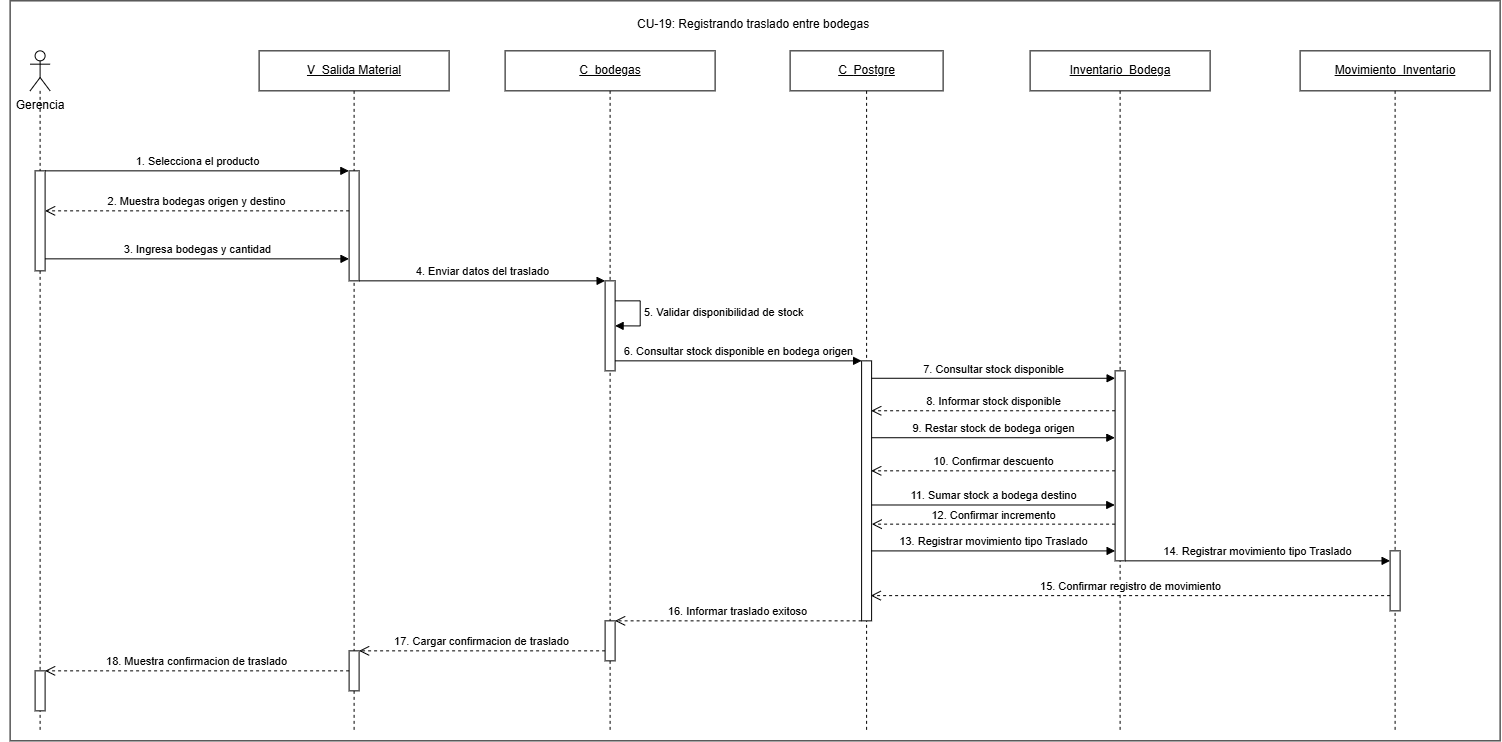

The diagram above was exported from draw.io. Its source (the exported page's mxGraphModel, read from the mxfile embedded in the PNG):
<mxGraphModel dx="2133" dy="1204" grid="1" gridSize="10" guides="1" tooltips="1" connect="1" arrows="1" fold="1" page="1" pageScale="1" pageWidth="827" pageHeight="1169" math="0" shadow="0">
  <root>
    <mxCell id="0" />
    <mxCell id="1" parent="0" />
    <mxCell id="9rhTSO8X-yOBaj7AJeQ2-1" parent="1" style="rounded=0;whiteSpace=wrap;html=1;" value="" vertex="1">
      <mxGeometry height="740" width="1490" x="70" y="140" as="geometry" />
    </mxCell>
    <mxCell id="yprJSq8L0-OxL9pa1_xO-38" parent="1" style="text;html=1;whiteSpace=wrap;strokeColor=none;fillColor=none;align=center;verticalAlign=middle;rounded=0;" value="Gerencia" vertex="1">
      <mxGeometry height="30" width="80" x="60" y="230" as="geometry" />
    </mxCell>
    <mxCell id="yprJSq8L0-OxL9pa1_xO-39" parent="1" style="shape=umlLifeline;perimeter=lifelinePerimeter;whiteSpace=wrap;html=1;container=1;dropTarget=0;collapsible=0;recursiveResize=0;outlineConnect=0;portConstraint=eastwest;participant=umlActor;" value="" vertex="1">
      <mxGeometry height="680" width="20" x="90" y="190" as="geometry" />
    </mxCell>
    <mxCell id="W4s0ppxTG4VbUvsEKifI-1" parent="yprJSq8L0-OxL9pa1_xO-39" style="html=1;points=[[0,0,0,0,5],[0,1,0,0,-5],[1,0,0,0,5],[1,1,0,0,-5]];perimeter=orthogonalPerimeter;outlineConnect=0;targetShapes=umlLifeline;portConstraint=eastwest;" value="" vertex="1">
      <mxGeometry height="100" width="10" x="5" y="120" as="geometry" />
    </mxCell>
    <mxCell id="6ZjyEs2489euckKY8hBH-1" parent="yprJSq8L0-OxL9pa1_xO-39" style="html=1;points=[[0,0,0,0,5],[0,1,0,0,-5],[1,0,0,0,5],[1,1,0,0,-5]];perimeter=orthogonalPerimeter;outlineConnect=0;targetShapes=umlLifeline;portConstraint=eastwest;" value="" vertex="1">
      <mxGeometry height="40" width="10" x="5" y="620" as="geometry" />
    </mxCell>
    <mxCell id="yprJSq8L0-OxL9pa1_xO-42" parent="1" style="shape=umlLifeline;perimeter=lifelinePerimeter;whiteSpace=wrap;html=1;container=1;dropTarget=0;collapsible=0;recursiveResize=0;outlineConnect=0;portConstraint=eastwest;" value="&lt;u&gt;V_Salida Material&lt;/u&gt;" vertex="1">
      <mxGeometry height="680" width="190" x="319" y="190" as="geometry" />
    </mxCell>
    <mxCell id="mZh1frFWyb9Waw1tn_t9-2" parent="yprJSq8L0-OxL9pa1_xO-42" style="html=1;points=[[0,0,0,0,5],[0,1,0,0,-5],[1,0,0,0,5],[1,1,0,0,-5]];perimeter=orthogonalPerimeter;outlineConnect=0;targetShapes=umlLifeline;portConstraint=eastwest;" value="" vertex="1">
      <mxGeometry height="110" width="10" x="90" y="120" as="geometry" />
    </mxCell>
    <mxCell id="6ZjyEs2489euckKY8hBH-2" parent="yprJSq8L0-OxL9pa1_xO-42" style="html=1;points=[[0,0,0,0,5],[0,1,0,0,-5],[1,0,0,0,5],[1,1,0,0,-5]];perimeter=orthogonalPerimeter;outlineConnect=0;targetShapes=umlLifeline;portConstraint=eastwest;" value="" vertex="1">
      <mxGeometry height="40" width="10" x="90" y="600" as="geometry" />
    </mxCell>
    <mxCell id="yprJSq8L0-OxL9pa1_xO-45" parent="1" style="shape=umlLifeline;perimeter=lifelinePerimeter;whiteSpace=wrap;html=1;container=1;dropTarget=0;collapsible=0;recursiveResize=0;outlineConnect=0;portConstraint=eastwest;" value="&lt;u&gt;C_bodegas&lt;/u&gt;" vertex="1">
      <mxGeometry height="680" width="210" x="565" y="190" as="geometry" />
    </mxCell>
    <mxCell id="6ZjyEs2489euckKY8hBH-21" parent="yprJSq8L0-OxL9pa1_xO-45" style="html=1;points=[[0,0,0,0,5],[0,1,0,0,-5],[1,0,0,0,5],[1,1,0,0,-5]];perimeter=orthogonalPerimeter;outlineConnect=0;targetShapes=umlLifeline;portConstraint=eastwest;" value="" vertex="1">
      <mxGeometry height="90" width="10" x="100" y="230" as="geometry" />
    </mxCell>
    <mxCell id="6ZjyEs2489euckKY8hBH-3" parent="yprJSq8L0-OxL9pa1_xO-45" style="html=1;points=[[0,0,0,0,5],[0,1,0,0,-5],[1,0,0,0,5],[1,1,0,0,-5]];perimeter=orthogonalPerimeter;outlineConnect=0;targetShapes=umlLifeline;portConstraint=eastwest;" value="" vertex="1">
      <mxGeometry height="40" width="10" x="100" y="570" as="geometry" />
    </mxCell>
    <mxCell id="yprJSq8L0-OxL9pa1_xO-48" parent="1" style="shape=umlLifeline;perimeter=lifelinePerimeter;whiteSpace=wrap;html=1;container=1;dropTarget=0;collapsible=0;recursiveResize=0;outlineConnect=0;portConstraint=eastwest;" value="&lt;u&gt;C_&lt;/u&gt;&lt;u&gt;Postgre&lt;/u&gt;" vertex="1">
      <mxGeometry height="680" width="153" x="850" y="190" as="geometry" />
    </mxCell>
    <mxCell id="6ZjyEs2489euckKY8hBH-4" parent="yprJSq8L0-OxL9pa1_xO-48" style="html=1;points=[[0,0,0,0,5],[0,1,0,0,-5],[1,0,0,0,5],[1,1,0,0,-5]];perimeter=orthogonalPerimeter;outlineConnect=0;targetShapes=umlLifeline;portConstraint=eastwest;" value="" vertex="1">
      <mxGeometry height="260" width="10" x="71.5" y="310" as="geometry" />
    </mxCell>
    <mxCell id="yprJSq8L0-OxL9pa1_xO-50" parent="1" style="shape=umlLifeline;perimeter=lifelinePerimeter;whiteSpace=wrap;html=1;container=1;dropTarget=0;collapsible=0;recursiveResize=0;outlineConnect=0;portConstraint=eastwest;" value="&lt;u&gt;Inventario_Bodega&lt;/u&gt;" vertex="1">
      <mxGeometry height="680" width="180" x="1090" y="190" as="geometry" />
    </mxCell>
    <mxCell id="6ZjyEs2489euckKY8hBH-5" parent="yprJSq8L0-OxL9pa1_xO-50" style="html=1;points=[[0,0,0,0,5],[0,1,0,0,-5],[1,0,0,0,5],[1,1,0,0,-5]];perimeter=orthogonalPerimeter;outlineConnect=0;targetShapes=umlLifeline;portConstraint=eastwest;" value="" vertex="1">
      <mxGeometry height="190" width="10" x="85" y="320" as="geometry" />
    </mxCell>
    <mxCell id="yprJSq8L0-OxL9pa1_xO-52" parent="1" style="shape=umlLifeline;perimeter=lifelinePerimeter;whiteSpace=wrap;html=1;container=1;dropTarget=0;collapsible=0;recursiveResize=0;outlineConnect=0;portConstraint=eastwest;" value="&lt;u&gt;Movimiento_Inventario&lt;/u&gt;" vertex="1">
      <mxGeometry height="680" width="190" x="1360" y="190" as="geometry" />
    </mxCell>
    <mxCell id="6ZjyEs2489euckKY8hBH-6" parent="yprJSq8L0-OxL9pa1_xO-52" style="html=1;points=[[0,0,0,0,5],[0,1,0,0,-5],[1,0,0,0,5],[1,1,0,0,-5]];perimeter=orthogonalPerimeter;outlineConnect=0;targetShapes=umlLifeline;portConstraint=eastwest;" value="" vertex="1">
      <mxGeometry height="60" width="10" x="90" y="500" as="geometry" />
    </mxCell>
    <mxCell id="yprJSq8L0-OxL9pa1_xO-71" parent="1" style="text;whiteSpace=wrap;html=1;" value="CU-19: Registrando traslado entre bodegas" vertex="1">
      <mxGeometry height="20" width="240" x="695" y="150" as="geometry" />
    </mxCell>
    <mxCell id="mZh1frFWyb9Waw1tn_t9-1" edge="1" parent="1" source="W4s0ppxTG4VbUvsEKifI-1" style="html=1;verticalAlign=bottom;endArrow=block;curved=0;rounded=0;entryX=-0.025;entryY=0;entryDx=0;entryDy=0;entryPerimeter=0;" target="mZh1frFWyb9Waw1tn_t9-2" value="1. Selecciona el producto">
      <mxGeometry relative="1" as="geometry">
        <mxPoint as="offset" />
        <mxPoint x="120" y="310" as="sourcePoint" />
        <mxPoint x="400" y="310" as="targetPoint" />
      </mxGeometry>
    </mxCell>
    <mxCell id="h6DHybF27TJj3oCxgTc2-1" edge="1" parent="1" style="html=1;verticalAlign=bottom;endArrow=open;dashed=1;endSize=8;curved=0;rounded=0;" value="2. Muestra bodegas origen y destino">
      <mxGeometry relative="1" as="geometry">
        <mxPoint x="409.0000000000001" y="350" as="sourcePoint" />
        <mxPoint x="104.99999999999994" y="350" as="targetPoint" />
      </mxGeometry>
    </mxCell>
    <mxCell id="7GRG6PbTadwU-mD5ErHR-1" edge="1" parent="1" source="W4s0ppxTG4VbUvsEKifI-1" style="html=1;verticalAlign=bottom;endArrow=block;curved=0;rounded=0;entryX=-0.01;entryY=0.8;entryDx=0;entryDy=0;entryPerimeter=0;" target="mZh1frFWyb9Waw1tn_t9-2" value="3. Ingresa bodegas y cantidad">
      <mxGeometry relative="1" as="geometry">
        <Array as="points" />
        <mxPoint x="110" y="390" as="sourcePoint" />
        <mxPoint x="389" y="390" as="targetPoint" />
      </mxGeometry>
    </mxCell>
    <mxCell id="6ZjyEs2489euckKY8hBH-7" edge="1" parent="1" source="mZh1frFWyb9Waw1tn_t9-2" style="html=1;verticalAlign=bottom;endArrow=block;curved=0;rounded=0;" target="6ZjyEs2489euckKY8hBH-21" value="4. Enviar datos del traslado">
      <mxGeometry relative="1" as="geometry">
        <mxPoint x="440" y="420" as="sourcePoint" />
        <mxPoint x="630" y="420" as="targetPoint" />
      </mxGeometry>
    </mxCell>
    <mxCell id="6ZjyEs2489euckKY8hBH-8" edge="1" parent="1" style="html=1;align=left;spacingLeft=2;endArrow=block;rounded=0;edgeStyle=orthogonalEdgeStyle;curved=0;exitX=1;exitY=0.318;exitDx=0;exitDy=0;exitPerimeter=0;" value="5. Validar disponibilidad de stock">
      <mxGeometry relative="1" x="-0.0526" as="geometry">
        <mxPoint as="offset" />
        <Array as="points">
          <mxPoint x="700" y="440" />
          <mxPoint x="700" y="465" />
        </Array>
        <mxPoint x="675" y="440" as="sourcePoint" />
        <mxPoint x="675" y="465" as="targetPoint" />
      </mxGeometry>
    </mxCell>
    <mxCell id="6ZjyEs2489euckKY8hBH-9" edge="1" parent="1" style="html=1;verticalAlign=bottom;endArrow=block;curved=0;rounded=0;exitX=1;exitY=0.8;exitDx=0;exitDy=0;exitPerimeter=0;" target="6ZjyEs2489euckKY8hBH-4" value="6. Consultar stock disponible en bodega origen">
      <mxGeometry relative="1" as="geometry">
        <mxPoint x="675" y="500" as="sourcePoint" />
        <mxPoint x="925" y="500" as="targetPoint" />
      </mxGeometry>
    </mxCell>
    <mxCell id="6ZjyEs2489euckKY8hBH-10" edge="1" parent="1" source="6ZjyEs2489euckKY8hBH-4" style="html=1;verticalAlign=bottom;endArrow=block;curved=0;rounded=0;exitX=0.998;exitY=0.067;exitDx=0;exitDy=0;exitPerimeter=0;" target="6ZjyEs2489euckKY8hBH-5" value="7. Consultar stock disponible">
      <mxGeometry relative="1" as="geometry">
        <mxPoint x="980" y="519.9" as="sourcePoint" />
        <mxPoint x="1174" y="520.0699999999999" as="targetPoint" />
      </mxGeometry>
    </mxCell>
    <mxCell id="6ZjyEs2489euckKY8hBH-11" edge="1" parent="1" source="6ZjyEs2489euckKY8hBH-5" style="html=1;verticalAlign=bottom;endArrow=open;dashed=1;endSize=8;curved=0;rounded=0;entryX=0.964;entryY=0.192;entryDx=0;entryDy=0;entryPerimeter=0;" target="6ZjyEs2489euckKY8hBH-4" value="8. Informar stock disponible">
      <mxGeometry relative="1" as="geometry">
        <mxPoint x="1174" y="550.3" as="sourcePoint" />
        <mxPoint x="950" y="550" as="targetPoint" />
      </mxGeometry>
    </mxCell>
    <mxCell id="6ZjyEs2489euckKY8hBH-12" edge="1" parent="1" source="6ZjyEs2489euckKY8hBH-4" style="html=1;verticalAlign=bottom;endArrow=block;curved=0;rounded=0;entryX=-0.024;entryY=0.352;entryDx=0;entryDy=0;entryPerimeter=0;" target="6ZjyEs2489euckKY8hBH-5" value="9. Restar stock de bodega origen">
      <mxGeometry relative="1" as="geometry">
        <mxPoint x="1000" y="580" as="sourcePoint" />
        <mxPoint x="1194" y="580" as="targetPoint" />
      </mxGeometry>
    </mxCell>
    <mxCell id="6ZjyEs2489euckKY8hBH-13" edge="1" parent="1" source="6ZjyEs2489euckKY8hBH-5" style="html=1;verticalAlign=bottom;endArrow=open;dashed=1;endSize=8;curved=0;rounded=0;entryX=0.964;entryY=0.423;entryDx=0;entryDy=0;entryPerimeter=0;" target="6ZjyEs2489euckKY8hBH-4" value="10. Confirmar descuento">
      <mxGeometry relative="1" as="geometry">
        <mxPoint as="offset" />
        <mxPoint x="1174" y="610" as="sourcePoint" />
        <mxPoint x="950" y="606" as="targetPoint" />
      </mxGeometry>
    </mxCell>
    <mxCell id="6ZjyEs2489euckKY8hBH-14" edge="1" parent="1" source="6ZjyEs2489euckKY8hBH-4" style="html=1;verticalAlign=bottom;endArrow=block;curved=0;rounded=0;entryX=-0.033;entryY=0.706;entryDx=0;entryDy=0;entryPerimeter=0;" target="6ZjyEs2489euckKY8hBH-5" value="11. Sumar stock a bodega destino">
      <mxGeometry relative="1" as="geometry">
        <mxPoint x="990" y="640" as="sourcePoint" />
        <mxPoint x="1164" y="640" as="targetPoint" />
      </mxGeometry>
    </mxCell>
    <mxCell id="6ZjyEs2489euckKY8hBH-15" edge="1" parent="1" style="html=1;verticalAlign=bottom;endArrow=open;dashed=1;endSize=8;curved=0;rounded=0;entryX=1.017;entryY=0.655;entryDx=0;entryDy=0;entryPerimeter=0;" value="12. Confirmar incremento">
      <mxGeometry relative="1" as="geometry">
        <mxPoint x="1175" y="663.3" as="sourcePoint" />
        <mxPoint x="931.6699999999998" y="663.3" as="targetPoint" />
      </mxGeometry>
    </mxCell>
    <mxCell id="6ZjyEs2489euckKY8hBH-16" edge="1" parent="1" style="html=1;verticalAlign=bottom;endArrow=block;curved=0;rounded=0;" value="14. Registrar movimiento tipo Traslado">
      <mxGeometry relative="1" x="0.0007" as="geometry">
        <mxPoint as="offset" />
        <mxPoint x="1185" y="699.9999999999999" as="sourcePoint" />
        <mxPoint x="1450" y="700" as="targetPoint" />
      </mxGeometry>
    </mxCell>
    <mxCell id="6ZjyEs2489euckKY8hBH-17" edge="1" parent="1" source="6ZjyEs2489euckKY8hBH-6" style="html=1;verticalAlign=bottom;endArrow=open;dashed=1;endSize=8;curved=0;rounded=0;entryX=0.917;entryY=0.903;entryDx=0;entryDy=0;entryPerimeter=0;" target="6ZjyEs2489euckKY8hBH-4" value="15. Confirmar registro de movimiento">
      <mxGeometry relative="1" as="geometry">
        <Array as="points" />
        <mxPoint x="1400" y="770" as="sourcePoint" />
        <mxPoint x="1240" y="750" as="targetPoint" />
      </mxGeometry>
    </mxCell>
    <mxCell id="6ZjyEs2489euckKY8hBH-18" edge="1" parent="1" source="6ZjyEs2489euckKY8hBH-4" style="html=1;verticalAlign=bottom;endArrow=open;dashed=1;endSize=8;curved=0;rounded=0;" target="6ZjyEs2489euckKY8hBH-3" value="16. Informar traslado exitoso">
      <mxGeometry relative="1" as="geometry">
        <mxPoint x="910" y="760" as="sourcePoint" />
        <mxPoint x="690" y="760" as="targetPoint" />
      </mxGeometry>
    </mxCell>
    <mxCell id="6ZjyEs2489euckKY8hBH-19" edge="1" parent="1" source="6ZjyEs2489euckKY8hBH-3" style="html=1;verticalAlign=bottom;endArrow=open;dashed=1;endSize=8;curved=0;rounded=0;" target="6ZjyEs2489euckKY8hBH-2" value="17. Cargar confirmacion de traslado">
      <mxGeometry relative="1" as="geometry">
        <Array as="points" />
        <mxPoint x="640" y="790" as="sourcePoint" />
        <mxPoint x="450" y="790" as="targetPoint" />
      </mxGeometry>
    </mxCell>
    <mxCell id="6ZjyEs2489euckKY8hBH-20" edge="1" parent="1" source="6ZjyEs2489euckKY8hBH-2" style="html=1;verticalAlign=bottom;endArrow=open;dashed=1;endSize=8;curved=0;rounded=0;" target="6ZjyEs2489euckKY8hBH-1" value="18. Muestra confirmacion de traslado">
      <mxGeometry relative="1" as="geometry">
        <mxPoint x="401" y="810" as="sourcePoint" />
        <mxPoint x="230" y="810" as="targetPoint" />
      </mxGeometry>
    </mxCell>
    <mxCell id="JLP-IIUZBc_gVabwg3k1-1" edge="1" parent="1" source="6ZjyEs2489euckKY8hBH-4" style="html=1;verticalAlign=bottom;endArrow=block;curved=0;rounded=0;exitX=0.966;exitY=0.731;exitDx=0;exitDy=0;exitPerimeter=0;" target="6ZjyEs2489euckKY8hBH-5" value="13. Registrar movimiento tipo Traslado">
      <mxGeometry relative="1" as="geometry">
        <mxPoint x="940" y="690" as="sourcePoint" />
        <mxPoint x="1173" y="690" as="targetPoint" />
      </mxGeometry>
    </mxCell>
  </root>
</mxGraphModel>